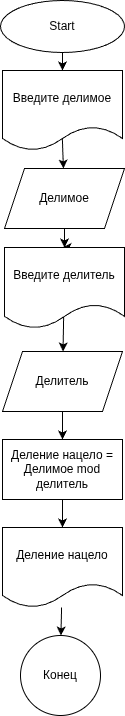

The diagram above was exported from draw.io. Its source (the exported page's mxGraphModel, read from the mxfile embedded in the PNG):
<mxGraphModel dx="395" dy="886" grid="0" gridSize="10" guides="1" tooltips="1" connect="1" arrows="1" fold="1" page="0" pageScale="1" pageWidth="827" pageHeight="1169" math="0" shadow="0">
  <root>
    <mxCell id="0" />
    <mxCell id="1" parent="0" />
    <mxCell id="2" value="" style="edgeStyle=none;html=1;" edge="1" parent="1" source="3" target="5">
      <mxGeometry relative="1" as="geometry" />
    </mxCell>
    <mxCell id="3" value="Start" style="ellipse;whiteSpace=wrap;html=1;" vertex="1" parent="1">
      <mxGeometry x="244" y="-81" width="124" height="52" as="geometry" />
    </mxCell>
    <mxCell id="4" value="" style="edgeStyle=none;html=1;exitX=0.498;exitY=0.818;exitDx=0;exitDy=0;exitPerimeter=0;" edge="1" parent="1" source="5" target="7">
      <mxGeometry relative="1" as="geometry" />
    </mxCell>
    <mxCell id="5" value="Введите делимое" style="shape=document;whiteSpace=wrap;html=1;boundedLbl=1;" vertex="1" parent="1">
      <mxGeometry x="246" y="-11" width="120" height="80" as="geometry" />
    </mxCell>
    <mxCell id="6" style="edgeStyle=none;html=1;exitX=0.5;exitY=1;exitDx=0;exitDy=0;entryX=0.5;entryY=0;entryDx=0;entryDy=0;" edge="1" parent="1" source="7" target="10">
      <mxGeometry relative="1" as="geometry" />
    </mxCell>
    <mxCell id="7" value="Делимое" style="shape=parallelogram;perimeter=parallelogramPerimeter;whiteSpace=wrap;html=1;fixedSize=1;" vertex="1" parent="1">
      <mxGeometry x="248" y="87" width="120" height="60" as="geometry" />
    </mxCell>
    <mxCell id="8" style="edgeStyle=none;html=1;exitX=0.5;exitY=0;exitDx=0;exitDy=0;" edge="1" parent="1" source="10">
      <mxGeometry relative="1" as="geometry">
        <mxPoint x="306" y="166" as="targetPoint" />
      </mxGeometry>
    </mxCell>
    <mxCell id="9" value="" style="edgeStyle=none;html=1;exitX=0.493;exitY=0.844;exitDx=0;exitDy=0;exitPerimeter=0;" edge="1" parent="1" source="10" target="12">
      <mxGeometry relative="1" as="geometry" />
    </mxCell>
    <mxCell id="10" value="Введите делитель" style="shape=document;whiteSpace=wrap;html=1;boundedLbl=1;" vertex="1" parent="1">
      <mxGeometry x="248" y="166" width="120" height="81" as="geometry" />
    </mxCell>
    <mxCell id="11" value="" style="edgeStyle=none;html=1;" edge="1" parent="1" source="12" target="14">
      <mxGeometry relative="1" as="geometry" />
    </mxCell>
    <mxCell id="12" value="Делитель" style="shape=parallelogram;perimeter=parallelogramPerimeter;whiteSpace=wrap;html=1;fixedSize=1;" vertex="1" parent="1">
      <mxGeometry x="246" y="270" width="120" height="60" as="geometry" />
    </mxCell>
    <mxCell id="13" value="" style="edgeStyle=none;html=1;" edge="1" parent="1" source="14" target="16">
      <mxGeometry relative="1" as="geometry" />
    </mxCell>
    <mxCell id="14" value="Деление нацело = Делимое mod делитель" style="whiteSpace=wrap;html=1;" vertex="1" parent="1">
      <mxGeometry x="246" y="358" width="120" height="60" as="geometry" />
    </mxCell>
    <mxCell id="15" value="" style="edgeStyle=none;html=1;" edge="1" parent="1" source="16" target="17">
      <mxGeometry relative="1" as="geometry" />
    </mxCell>
    <mxCell id="16" value="Деление нацело" style="shape=document;whiteSpace=wrap;html=1;boundedLbl=1;" vertex="1" parent="1">
      <mxGeometry x="246" y="446" width="120" height="80" as="geometry" />
    </mxCell>
    <mxCell id="17" value="Конец" style="ellipse;whiteSpace=wrap;html=1;" vertex="1" parent="1">
      <mxGeometry x="264" y="554" width="80" height="80" as="geometry" />
    </mxCell>
  </root>
</mxGraphModel>